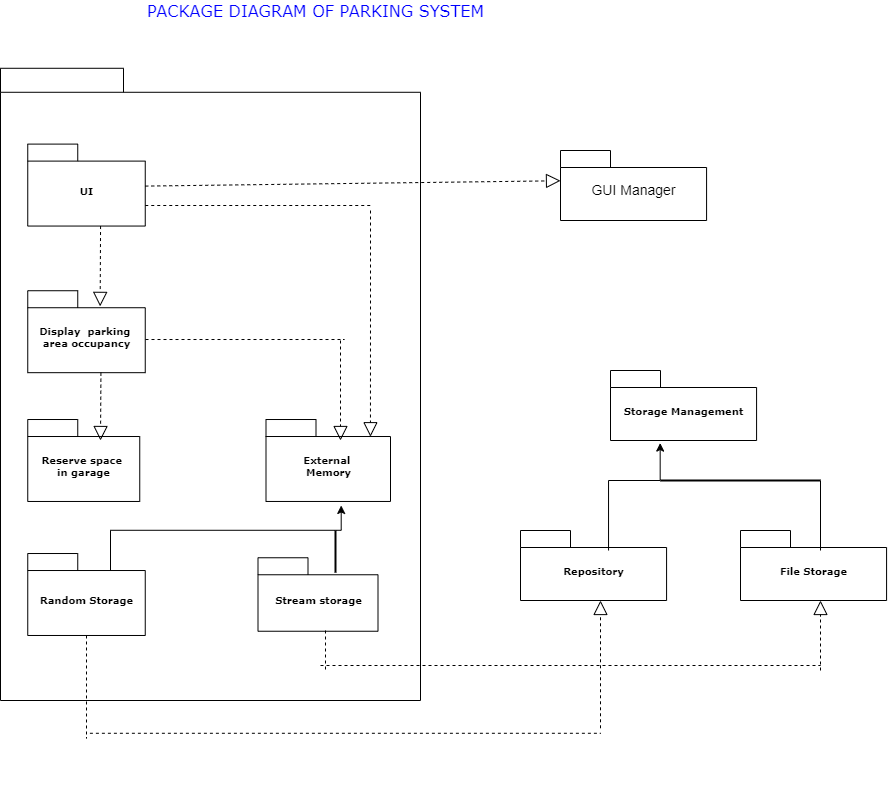

The diagram above was exported from draw.io. Its source (the exported page's mxGraphModel, read from the mxfile embedded in the PNG):
<mxGraphModel dx="1038" dy="489" grid="1" gridSize="10" guides="1" tooltips="1" connect="1" arrows="1" fold="1" page="1" pageScale="1" pageWidth="827" pageHeight="1169" background="none" math="0" shadow="0">
  <root>
    <mxCell id="0" />
    <mxCell id="1" parent="0" />
    <mxCell id="63wBfh6ZAwjNYTYCbjqN-7" value="" style="group" parent="1" vertex="1" connectable="0">
      <mxGeometry x="520" y="180" width="820" height="684.98" as="geometry" />
    </mxCell>
    <mxCell id="63wBfh6ZAwjNYTYCbjqN-8" value="" style="group;dashed=1;" parent="63wBfh6ZAwjNYTYCbjqN-7" vertex="1" connectable="0">
      <mxGeometry y="-42.22" width="820" height="727.2" as="geometry" />
    </mxCell>
    <mxCell id="63wBfh6ZAwjNYTYCbjqN-9" value="" style="shape=folder;fontStyle=1;spacingTop=10;tabWidth=123;tabHeight=24;tabPosition=left;html=1;rounded=0;shadow=0;comic=0;labelBackgroundColor=none;strokeWidth=1;fontFamily=Verdana;fontSize=10;align=center;" parent="63wBfh6ZAwjNYTYCbjqN-8" vertex="1">
      <mxGeometry width="420.0000000000001" height="632.22" as="geometry" />
    </mxCell>
    <mxCell id="63wBfh6ZAwjNYTYCbjqN-2" value="Display&amp;nbsp; parking&amp;nbsp;&lt;br&gt;area occupancy" style="shape=folder;fontStyle=1;spacingTop=10;tabWidth=50;tabHeight=17;tabPosition=left;html=1;rounded=0;shadow=0;comic=0;labelBackgroundColor=none;strokeWidth=1;fontFamily=Verdana;fontSize=10;align=center;" parent="63wBfh6ZAwjNYTYCbjqN-8" vertex="1">
      <mxGeometry x="27.250000000000007" y="222.44777777777776" width="117.50000000000003" height="81.95444444444445" as="geometry" />
    </mxCell>
    <mxCell id="63wBfh6ZAwjNYTYCbjqN-5" value="Reserve space&amp;nbsp;&lt;br&gt;in garage" style="shape=folder;fontStyle=1;spacingTop=10;tabWidth=50;tabHeight=17;tabPosition=left;html=1;rounded=0;shadow=0;comic=0;labelBackgroundColor=none;strokeWidth=1;fontFamily=Verdana;fontSize=10;align=center;" parent="63wBfh6ZAwjNYTYCbjqN-8" vertex="1">
      <mxGeometry x="27.250000000000007" y="351.2333333333333" width="112.00000000000003" height="81.95444444444445" as="geometry" />
    </mxCell>
    <mxCell id="6e0c8c40b5770093-49" value="&lt;font size=&quot;1&quot;&gt;UI&lt;/font&gt;" style="shape=folder;fontStyle=1;spacingTop=10;tabWidth=50;tabHeight=17;tabPosition=left;html=1;rounded=0;shadow=0;comic=0;labelBackgroundColor=none;strokeWidth=1;fontFamily=Verdana;fontSize=10;align=center;" parent="63wBfh6ZAwjNYTYCbjqN-8" vertex="1">
      <mxGeometry x="27.250000000000007" y="75.81652209048742" width="117.50000000000003" height="81.95444444444445" as="geometry" />
    </mxCell>
    <mxCell id="63wBfh6ZAwjNYTYCbjqN-6" value="External&amp;nbsp;&lt;br&gt;Memory" style="shape=folder;fontStyle=1;spacingTop=10;tabWidth=50;tabHeight=17;tabPosition=left;html=1;rounded=0;shadow=0;comic=0;labelBackgroundColor=none;strokeWidth=1;fontFamily=Verdana;fontSize=10;align=center;" parent="63wBfh6ZAwjNYTYCbjqN-8" vertex="1">
      <mxGeometry x="265.5" y="351.23" width="124.5" height="81.95" as="geometry" />
    </mxCell>
    <mxCell id="6e0c8c40b5770093-52" value="" style="group" parent="63wBfh6ZAwjNYTYCbjqN-8" vertex="1" connectable="0">
      <mxGeometry x="27.250000000000007" y="485.2423051376572" width="117.50000000000003" height="81.95444444444445" as="geometry" />
    </mxCell>
    <mxCell id="6e0c8c40b5770093-53" value="Random Storage" style="shape=folder;fontStyle=1;spacingTop=10;tabWidth=50;tabHeight=17;tabPosition=left;html=1;rounded=0;shadow=0;comic=0;labelBackgroundColor=none;strokeWidth=1;fontFamily=Verdana;fontSize=10;align=center;" parent="6e0c8c40b5770093-52" vertex="1">
      <mxGeometry width="117.50000000000003" height="81.95444444444445" as="geometry" />
    </mxCell>
    <mxCell id="63wBfh6ZAwjNYTYCbjqN-12" value="Stream storage" style="shape=folder;fontStyle=1;spacingTop=10;tabWidth=50;tabHeight=17;tabPosition=left;html=1;rounded=0;shadow=0;comic=0;labelBackgroundColor=none;strokeWidth=1;fontFamily=Verdana;fontSize=10;align=center;" parent="63wBfh6ZAwjNYTYCbjqN-8" vertex="1">
      <mxGeometry x="257.5" y="489.47656172162993" width="120" height="73.48709773836804" as="geometry" />
    </mxCell>
    <mxCell id="63wBfh6ZAwjNYTYCbjqN-31" value="" style="endArrow=block;dashed=1;endFill=0;endSize=12;html=1;rounded=0;fontFamily=Verdana;fontSize=12;entryX=0.616;entryY=0.191;entryDx=0;entryDy=0;entryPerimeter=0;" parent="63wBfh6ZAwjNYTYCbjqN-8" target="63wBfh6ZAwjNYTYCbjqN-2" edge="1">
      <mxGeometry width="160" relative="1" as="geometry">
        <mxPoint x="100.05999999999995" y="157.7663006874564" as="sourcePoint" />
        <mxPoint x="100" y="233.2900408488592" as="targetPoint" />
        <Array as="points" />
      </mxGeometry>
    </mxCell>
    <mxCell id="63wBfh6ZAwjNYTYCbjqN-33" value="" style="endArrow=block;dashed=1;endFill=0;endSize=12;html=1;rounded=0;fontFamily=Verdana;fontSize=12;" parent="63wBfh6ZAwjNYTYCbjqN-8" edge="1">
      <mxGeometry width="160" relative="1" as="geometry">
        <mxPoint x="100.42999999999995" y="304.4045551459598" as="sourcePoint" />
        <mxPoint x="100" y="372.22" as="targetPoint" />
        <Array as="points" />
      </mxGeometry>
    </mxCell>
    <mxCell id="63wBfh6ZAwjNYTYCbjqN-36" value="" style="endArrow=block;dashed=1;endFill=0;endSize=12;html=1;rounded=0;fontFamily=Verdana;fontSize=12;entryX=0;entryY=0;entryDx=0;entryDy=30.25;entryPerimeter=0;" parent="63wBfh6ZAwjNYTYCbjqN-8" target="63wBfh6ZAwjNYTYCbjqN-11" edge="1">
      <mxGeometry width="160" relative="1" as="geometry">
        <mxPoint x="144.74999999999977" y="117.81031583142367" as="sourcePoint" />
        <mxPoint x="224.31999999999994" y="117.81031583142372" as="targetPoint" />
        <Array as="points" />
      </mxGeometry>
    </mxCell>
    <mxCell id="63wBfh6ZAwjNYTYCbjqN-43" value="" style="edgeStyle=elbowEdgeStyle;elbow=vertical;endArrow=classic;html=1;rounded=0;fontFamily=Verdana;fontSize=12;entryX=0.604;entryY=1.049;entryDx=0;entryDy=0;entryPerimeter=0;" parent="63wBfh6ZAwjNYTYCbjqN-8" target="63wBfh6ZAwjNYTYCbjqN-6" edge="1">
      <mxGeometry width="50" height="50" relative="1" as="geometry">
        <mxPoint x="110" y="502.22" as="sourcePoint" />
        <mxPoint x="340" y="452.22" as="targetPoint" />
        <Array as="points">
          <mxPoint x="230" y="462" />
        </Array>
      </mxGeometry>
    </mxCell>
    <mxCell id="63wBfh6ZAwjNYTYCbjqN-44" value="" style="line;strokeWidth=2;direction=south;html=1;fontFamily=Verdana;fontSize=12;" parent="63wBfh6ZAwjNYTYCbjqN-8" vertex="1">
      <mxGeometry x="330" y="462.22" width="10" height="42.22" as="geometry" />
    </mxCell>
    <mxCell id="63wBfh6ZAwjNYTYCbjqN-62" value="" style="line;strokeWidth=1;direction=south;html=1;perimeter=backbonePerimeter;points=[];outlineConnect=0;dashed=1;fontFamily=Verdana;fontSize=12;rotation=-90;" parent="63wBfh6ZAwjNYTYCbjqN-8" vertex="1">
      <mxGeometry x="239.39" y="171.85" width="10" height="198.77" as="geometry" />
    </mxCell>
    <mxCell id="63wBfh6ZAwjNYTYCbjqN-64" value="" style="endArrow=block;dashed=1;endFill=0;endSize=12;html=1;rounded=0;fontFamily=Verdana;fontSize=12;" parent="63wBfh6ZAwjNYTYCbjqN-8" edge="1">
      <mxGeometry width="160" relative="1" as="geometry">
        <mxPoint x="340" y="272.22" as="sourcePoint" />
        <mxPoint x="340" y="372.22" as="targetPoint" />
      </mxGeometry>
    </mxCell>
    <mxCell id="63wBfh6ZAwjNYTYCbjqN-65" value="" style="line;strokeWidth=1;html=1;perimeter=backbonePerimeter;points=[];outlineConnect=0;dashed=1;fontFamily=Verdana;fontSize=12;" parent="63wBfh6ZAwjNYTYCbjqN-8" vertex="1">
      <mxGeometry x="144.75" y="132.22" width="225.25" height="10" as="geometry" />
    </mxCell>
    <mxCell id="63wBfh6ZAwjNYTYCbjqN-66" value="" style="endArrow=block;dashed=1;endFill=0;endSize=12;html=1;rounded=0;fontFamily=Verdana;fontSize=12;entryX=0.839;entryY=0.21;entryDx=0;entryDy=0;entryPerimeter=0;" parent="63wBfh6ZAwjNYTYCbjqN-8" target="63wBfh6ZAwjNYTYCbjqN-6" edge="1">
      <mxGeometry width="160" relative="1" as="geometry">
        <mxPoint x="370" y="142.22" as="sourcePoint" />
        <mxPoint x="370" y="362.22" as="targetPoint" />
        <Array as="points">
          <mxPoint x="370" y="232.22" />
        </Array>
      </mxGeometry>
    </mxCell>
    <mxCell id="63wBfh6ZAwjNYTYCbjqN-68" value="" style="line;strokeWidth=1;html=1;perimeter=backbonePerimeter;points=[];outlineConnect=0;dashed=1;fontFamily=Verdana;fontSize=12;" parent="63wBfh6ZAwjNYTYCbjqN-8" vertex="1">
      <mxGeometry x="320" y="592.22" width="500" height="10" as="geometry" />
    </mxCell>
    <mxCell id="63wBfh6ZAwjNYTYCbjqN-69" value="" style="endArrow=block;dashed=1;endFill=0;endSize=12;html=1;rounded=0;fontFamily=Verdana;fontSize=12;" parent="63wBfh6ZAwjNYTYCbjqN-8" edge="1">
      <mxGeometry width="160" relative="1" as="geometry">
        <mxPoint x="820" y="602.22" as="sourcePoint" />
        <mxPoint x="820" y="532.22" as="targetPoint" />
      </mxGeometry>
    </mxCell>
    <mxCell id="63wBfh6ZAwjNYTYCbjqN-70" value="" style="line;strokeWidth=1;direction=south;html=1;dashed=1;fontFamily=Verdana;fontSize=12;" parent="63wBfh6ZAwjNYTYCbjqN-8" vertex="1">
      <mxGeometry x="81" y="567.2" width="10" height="102.8" as="geometry" />
    </mxCell>
    <mxCell id="63wBfh6ZAwjNYTYCbjqN-71" value="" style="line;strokeWidth=1;html=1;perimeter=backbonePerimeter;points=[];outlineConnect=0;dashed=1;fontFamily=Verdana;fontSize=12;" parent="63wBfh6ZAwjNYTYCbjqN-8" vertex="1">
      <mxGeometry x="89.39" y="660" width="510.61" height="10" as="geometry" />
    </mxCell>
    <mxCell id="63wBfh6ZAwjNYTYCbjqN-72" value="" style="endArrow=block;dashed=1;endFill=0;endSize=12;html=1;rounded=0;fontFamily=Verdana;fontSize=12;" parent="63wBfh6ZAwjNYTYCbjqN-8" edge="1">
      <mxGeometry width="160" relative="1" as="geometry">
        <mxPoint x="600" y="660" as="sourcePoint" />
        <mxPoint x="600" y="532.22" as="targetPoint" />
      </mxGeometry>
    </mxCell>
    <mxCell id="63wBfh6ZAwjNYTYCbjqN-11" value="GUI Manager" style="shape=folder;fontStyle=0;spacingTop=10;tabWidth=50;tabHeight=17;tabPosition=left;html=1;rounded=0;shadow=0;comic=0;labelBackgroundColor=none;strokeWidth=1;fontFamily=Helvetica;fontSize=14;align=center;" parent="1" vertex="1">
      <mxGeometry x="1079.9965217391305" y="220" width="146.08695652173913" height="70" as="geometry" />
    </mxCell>
    <mxCell id="63wBfh6ZAwjNYTYCbjqN-13" value="Repository" style="shape=folder;fontStyle=1;spacingTop=10;tabWidth=50;tabHeight=17;tabPosition=left;html=1;rounded=0;shadow=0;comic=0;labelBackgroundColor=none;strokeWidth=1;fontFamily=Verdana;fontSize=10;align=center;" parent="1" vertex="1">
      <mxGeometry x="1039.9965217391305" y="600" width="146.08695652173913" height="70" as="geometry" />
    </mxCell>
    <mxCell id="63wBfh6ZAwjNYTYCbjqN-23" value="File Storage" style="shape=folder;fontStyle=1;spacingTop=10;tabWidth=50;tabHeight=17;tabPosition=left;html=1;rounded=0;shadow=0;comic=0;labelBackgroundColor=none;strokeWidth=1;fontFamily=Verdana;fontSize=10;align=center;" parent="1" vertex="1">
      <mxGeometry x="1259.9965217391305" y="600" width="146.08695652173913" height="70" as="geometry" />
    </mxCell>
    <mxCell id="63wBfh6ZAwjNYTYCbjqN-24" value="Storage Management" style="shape=folder;fontStyle=1;spacingTop=10;tabWidth=50;tabHeight=17;tabPosition=left;html=1;rounded=0;shadow=0;comic=0;labelBackgroundColor=none;strokeWidth=1;fontFamily=Verdana;fontSize=10;align=center;" parent="1" vertex="1">
      <mxGeometry x="1129.9965217391305" y="440" width="146.08695652173913" height="70" as="geometry" />
    </mxCell>
    <mxCell id="63wBfh6ZAwjNYTYCbjqN-45" value="" style="edgeStyle=elbowEdgeStyle;elbow=vertical;endArrow=classic;html=1;rounded=0;fontFamily=Verdana;fontSize=12;entryX=0.34;entryY=1.037;entryDx=0;entryDy=0;entryPerimeter=0;" parent="1" target="63wBfh6ZAwjNYTYCbjqN-24" edge="1">
      <mxGeometry width="50" height="50" relative="1" as="geometry">
        <mxPoint x="1128.04" y="620" as="sourcePoint" />
        <mxPoint x="1178.04" y="570" as="targetPoint" />
        <Array as="points">
          <mxPoint x="1150" y="550" />
        </Array>
      </mxGeometry>
    </mxCell>
    <mxCell id="63wBfh6ZAwjNYTYCbjqN-47" value="" style="line;strokeWidth=2;html=1;fontFamily=Verdana;fontSize=12;spacingTop=8;" parent="1" vertex="1">
      <mxGeometry x="1180" y="545" width="160" height="10" as="geometry" />
    </mxCell>
    <mxCell id="63wBfh6ZAwjNYTYCbjqN-56" value="" style="endArrow=none;html=1;rounded=0;fontFamily=Verdana;fontSize=12;entryX=1;entryY=0.5;entryDx=0;entryDy=0;entryPerimeter=0;" parent="1" target="63wBfh6ZAwjNYTYCbjqN-47" edge="1">
      <mxGeometry width="50" height="50" relative="1" as="geometry">
        <mxPoint x="1340" y="620" as="sourcePoint" />
        <mxPoint x="1340" y="560" as="targetPoint" />
      </mxGeometry>
    </mxCell>
    <mxCell id="63wBfh6ZAwjNYTYCbjqN-67" value="" style="line;strokeWidth=1;direction=south;html=1;dashed=1;fontFamily=Verdana;fontSize=12;" parent="1" vertex="1">
      <mxGeometry x="840" y="700" width="10" height="40" as="geometry" />
    </mxCell>
    <mxCell id="63wBfh6ZAwjNYTYCbjqN-73" value="PACKAGE DIAGRAM OF PARKING SYSTEM" style="text;html=1;resizable=0;autosize=1;align=center;verticalAlign=middle;points=[];fillColor=none;strokeColor=none;rounded=0;dashed=1;fontFamily=Verdana;fontSize=16;fontColor=#0000FF;" parent="1" vertex="1">
      <mxGeometry x="660" y="70" width="350" height="20" as="geometry" />
    </mxCell>
  </root>
</mxGraphModel>